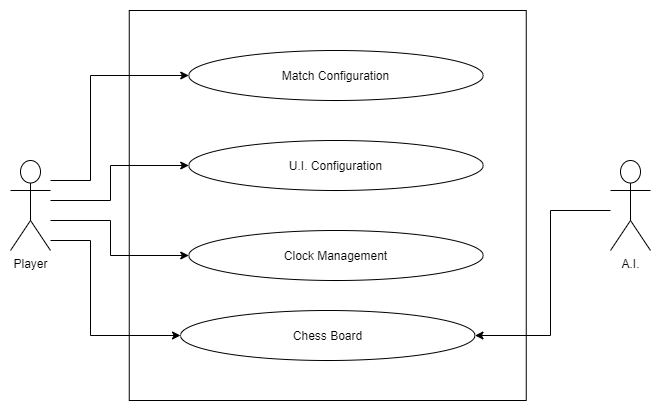

The diagram above was exported from draw.io. Its source (the exported page's mxGraphModel, read from the mxfile embedded in the PNG):
<mxGraphModel dx="1038" dy="607" grid="1" gridSize="10" guides="1" tooltips="1" connect="1" arrows="1" fold="1" page="1" pageScale="1" pageWidth="850" pageHeight="1100" math="0" shadow="0">
  <root>
    <mxCell id="0" />
    <mxCell id="1" parent="0" />
    <mxCell id="e1H848NeH5ALuyzkIVz7-6" value="" style="rounded=0;whiteSpace=wrap;html=1;" vertex="1" parent="1">
      <mxGeometry x="218.75" y="130" width="397" height="390" as="geometry" />
    </mxCell>
    <mxCell id="e1H848NeH5ALuyzkIVz7-7" value="Match Configuration" style="ellipse;whiteSpace=wrap;html=1;" vertex="1" parent="1">
      <mxGeometry x="278.25" y="170" width="294.5" height="50" as="geometry" />
    </mxCell>
    <mxCell id="e1H848NeH5ALuyzkIVz7-8" value="U.I. Configuration" style="ellipse;whiteSpace=wrap;html=1;" vertex="1" parent="1">
      <mxGeometry x="278.25" y="260" width="294.5" height="50" as="geometry" />
    </mxCell>
    <mxCell id="e1H848NeH5ALuyzkIVz7-9" value="Clock Management" style="ellipse;whiteSpace=wrap;html=1;" vertex="1" parent="1">
      <mxGeometry x="278.25" y="350" width="294.5" height="50" as="geometry" />
    </mxCell>
    <mxCell id="e1H848NeH5ALuyzkIVz7-12" style="edgeStyle=orthogonalEdgeStyle;rounded=0;orthogonalLoop=1;jettySize=auto;html=1;entryX=0;entryY=0.5;entryDx=0;entryDy=0;" edge="1" parent="1" source="e1H848NeH5ALuyzkIVz7-11" target="e1H848NeH5ALuyzkIVz7-7">
      <mxGeometry relative="1" as="geometry">
        <Array as="points">
          <mxPoint x="180" y="300" />
          <mxPoint x="180" y="195" />
        </Array>
      </mxGeometry>
    </mxCell>
    <mxCell id="e1H848NeH5ALuyzkIVz7-13" style="edgeStyle=orthogonalEdgeStyle;rounded=0;orthogonalLoop=1;jettySize=auto;html=1;entryX=0;entryY=0.5;entryDx=0;entryDy=0;" edge="1" parent="1" source="e1H848NeH5ALuyzkIVz7-11" target="e1H848NeH5ALuyzkIVz7-8">
      <mxGeometry relative="1" as="geometry">
        <Array as="points">
          <mxPoint x="200" y="320" />
          <mxPoint x="200" y="285" />
        </Array>
      </mxGeometry>
    </mxCell>
    <mxCell id="e1H848NeH5ALuyzkIVz7-14" style="edgeStyle=orthogonalEdgeStyle;rounded=0;orthogonalLoop=1;jettySize=auto;html=1;entryX=0;entryY=0.5;entryDx=0;entryDy=0;" edge="1" parent="1" source="e1H848NeH5ALuyzkIVz7-11" target="e1H848NeH5ALuyzkIVz7-9">
      <mxGeometry relative="1" as="geometry">
        <Array as="points">
          <mxPoint x="200" y="340" />
          <mxPoint x="200" y="375" />
        </Array>
      </mxGeometry>
    </mxCell>
    <mxCell id="e1H848NeH5ALuyzkIVz7-16" style="edgeStyle=orthogonalEdgeStyle;rounded=0;orthogonalLoop=1;jettySize=auto;html=1;entryX=0;entryY=0.5;entryDx=0;entryDy=0;" edge="1" parent="1" source="e1H848NeH5ALuyzkIVz7-11" target="e1H848NeH5ALuyzkIVz7-15">
      <mxGeometry relative="1" as="geometry">
        <Array as="points">
          <mxPoint x="180" y="360" />
          <mxPoint x="180" y="455" />
        </Array>
      </mxGeometry>
    </mxCell>
    <mxCell id="e1H848NeH5ALuyzkIVz7-11" value="Player" style="shape=umlActor;verticalLabelPosition=bottom;verticalAlign=top;html=1;outlineConnect=0;" vertex="1" parent="1">
      <mxGeometry x="100" y="280" width="40" height="90" as="geometry" />
    </mxCell>
    <mxCell id="e1H848NeH5ALuyzkIVz7-15" value="Chess Board" style="ellipse;whiteSpace=wrap;html=1;" vertex="1" parent="1">
      <mxGeometry x="270" y="430" width="294.5" height="50" as="geometry" />
    </mxCell>
    <mxCell id="e1H848NeH5ALuyzkIVz7-20" style="edgeStyle=orthogonalEdgeStyle;rounded=0;orthogonalLoop=1;jettySize=auto;html=1;entryX=1;entryY=0.5;entryDx=0;entryDy=0;" edge="1" parent="1" source="e1H848NeH5ALuyzkIVz7-18" target="e1H848NeH5ALuyzkIVz7-15">
      <mxGeometry relative="1" as="geometry">
        <Array as="points">
          <mxPoint x="640" y="330" />
          <mxPoint x="640" y="455" />
        </Array>
      </mxGeometry>
    </mxCell>
    <mxCell id="e1H848NeH5ALuyzkIVz7-18" value="A.I." style="shape=umlActor;verticalLabelPosition=bottom;verticalAlign=top;html=1;outlineConnect=0;" vertex="1" parent="1">
      <mxGeometry x="700" y="280" width="40" height="90" as="geometry" />
    </mxCell>
  </root>
</mxGraphModel>